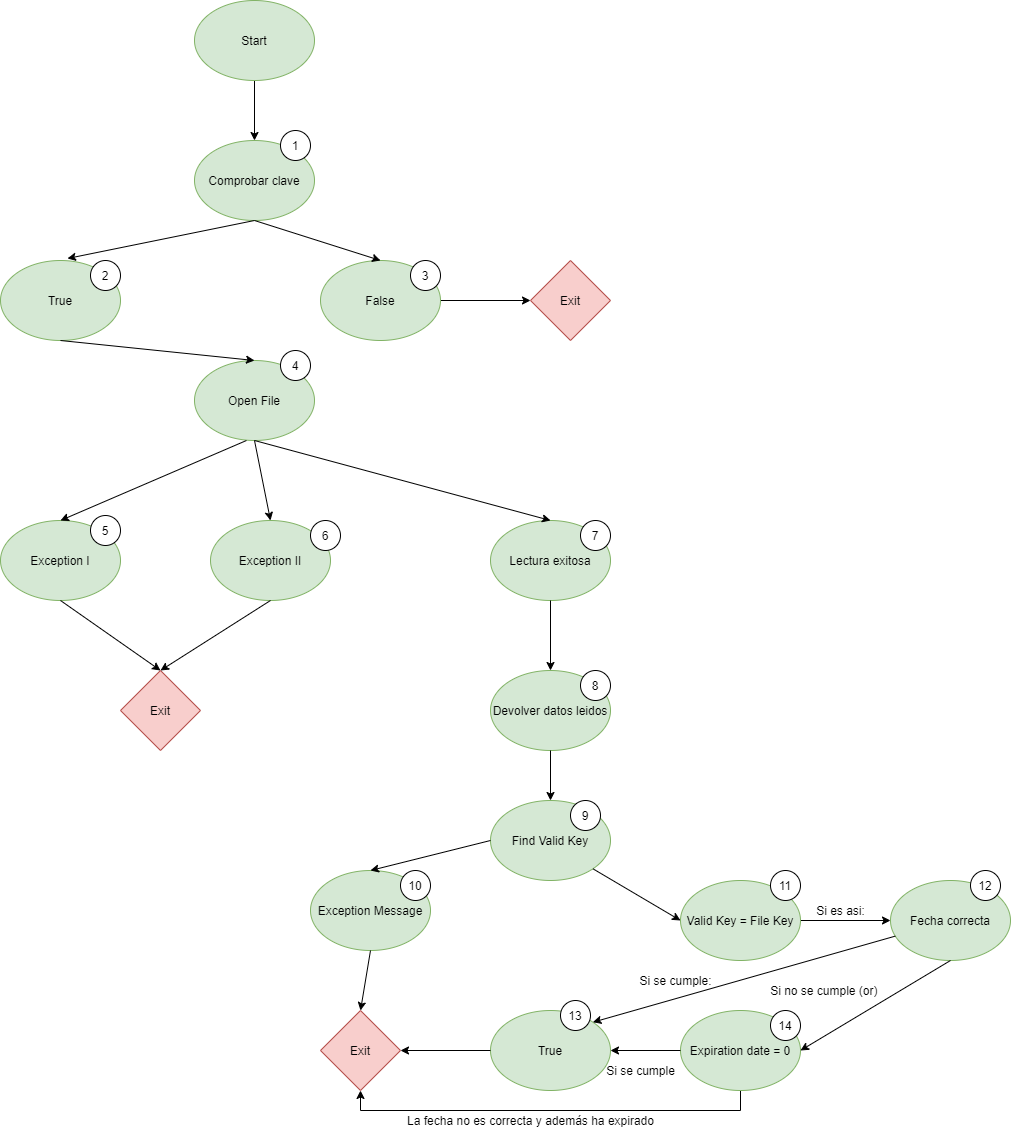

The diagram above was exported from draw.io. Its source (the exported page's mxGraphModel, read from the mxfile embedded in the PNG):
<mxGraphModel dx="1182" dy="745" grid="1" gridSize="10" guides="1" tooltips="1" connect="1" arrows="1" fold="1" page="1" pageScale="1" pageWidth="827" pageHeight="1169" math="0" shadow="0">
  <root>
    <mxCell id="0" />
    <mxCell id="1" parent="0" />
    <mxCell id="zckJCRPP2CWJnqltEOmD-21" style="edgeStyle=orthogonalEdgeStyle;rounded=0;orthogonalLoop=1;jettySize=auto;html=1;exitX=0.5;exitY=1;exitDx=0;exitDy=0;entryX=0.5;entryY=0;entryDx=0;entryDy=0;" edge="1" parent="1" source="zckJCRPP2CWJnqltEOmD-2" target="zckJCRPP2CWJnqltEOmD-3">
      <mxGeometry relative="1" as="geometry" />
    </mxCell>
    <mxCell id="zckJCRPP2CWJnqltEOmD-2" value="Start" style="ellipse;whiteSpace=wrap;html=1;fillColor=#d5e8d4;strokeColor=#82b366;" vertex="1" parent="1">
      <mxGeometry x="354" y="40" width="120" height="80" as="geometry" />
    </mxCell>
    <mxCell id="zckJCRPP2CWJnqltEOmD-3" value="Comprobar clave" style="ellipse;whiteSpace=wrap;html=1;fillColor=#d5e8d4;strokeColor=#82b366;" vertex="1" parent="1">
      <mxGeometry x="354" y="180" width="120" height="80" as="geometry" />
    </mxCell>
    <mxCell id="zckJCRPP2CWJnqltEOmD-4" value="True" style="ellipse;whiteSpace=wrap;html=1;fillColor=#d5e8d4;strokeColor=#82b366;" vertex="1" parent="1">
      <mxGeometry x="160" y="300" width="120" height="80" as="geometry" />
    </mxCell>
    <mxCell id="zckJCRPP2CWJnqltEOmD-24" style="edgeStyle=orthogonalEdgeStyle;rounded=0;orthogonalLoop=1;jettySize=auto;html=1;exitX=1;exitY=0.5;exitDx=0;exitDy=0;entryX=0;entryY=0.5;entryDx=0;entryDy=0;" edge="1" parent="1" source="zckJCRPP2CWJnqltEOmD-5" target="zckJCRPP2CWJnqltEOmD-12">
      <mxGeometry relative="1" as="geometry" />
    </mxCell>
    <mxCell id="zckJCRPP2CWJnqltEOmD-5" value="False" style="ellipse;whiteSpace=wrap;html=1;fillColor=#d5e8d4;strokeColor=#82b366;" vertex="1" parent="1">
      <mxGeometry x="480" y="300" width="120" height="80" as="geometry" />
    </mxCell>
    <mxCell id="zckJCRPP2CWJnqltEOmD-7" value="Open File" style="ellipse;whiteSpace=wrap;html=1;fillColor=#d5e8d4;strokeColor=#82b366;" vertex="1" parent="1">
      <mxGeometry x="354" y="400" width="120" height="80" as="geometry" />
    </mxCell>
    <mxCell id="zckJCRPP2CWJnqltEOmD-8" value="Exception I" style="ellipse;whiteSpace=wrap;html=1;fillColor=#d5e8d4;strokeColor=#82b366;" vertex="1" parent="1">
      <mxGeometry x="160" y="560" width="120" height="80" as="geometry" />
    </mxCell>
    <mxCell id="zckJCRPP2CWJnqltEOmD-9" value="Exception II" style="ellipse;whiteSpace=wrap;html=1;fillColor=#d5e8d4;strokeColor=#82b366;" vertex="1" parent="1">
      <mxGeometry x="370" y="560" width="120" height="80" as="geometry" />
    </mxCell>
    <mxCell id="zckJCRPP2CWJnqltEOmD-10" value="Lectura exitosa" style="ellipse;whiteSpace=wrap;html=1;fillColor=#d5e8d4;strokeColor=#82b366;" vertex="1" parent="1">
      <mxGeometry x="650" y="560" width="120" height="80" as="geometry" />
    </mxCell>
    <mxCell id="zckJCRPP2CWJnqltEOmD-11" value="Exit" style="rhombus;whiteSpace=wrap;html=1;fillColor=#f8cecc;strokeColor=#b85450;" vertex="1" parent="1">
      <mxGeometry x="280" y="710" width="80" height="80" as="geometry" />
    </mxCell>
    <mxCell id="zckJCRPP2CWJnqltEOmD-12" value="Exit" style="rhombus;whiteSpace=wrap;html=1;fillColor=#f8cecc;strokeColor=#b85450;" vertex="1" parent="1">
      <mxGeometry x="690" y="300" width="80" height="80" as="geometry" />
    </mxCell>
    <mxCell id="zckJCRPP2CWJnqltEOmD-13" value="Devolver datos leidos" style="ellipse;whiteSpace=wrap;html=1;fillColor=#d5e8d4;strokeColor=#82b366;" vertex="1" parent="1">
      <mxGeometry x="650" y="710" width="120" height="80" as="geometry" />
    </mxCell>
    <mxCell id="zckJCRPP2CWJnqltEOmD-14" value="Find Valid Key" style="ellipse;whiteSpace=wrap;html=1;fillColor=#d5e8d4;strokeColor=#82b366;" vertex="1" parent="1">
      <mxGeometry x="650" y="840" width="120" height="80" as="geometry" />
    </mxCell>
    <mxCell id="zckJCRPP2CWJnqltEOmD-37" style="edgeStyle=orthogonalEdgeStyle;rounded=0;orthogonalLoop=1;jettySize=auto;html=1;exitX=1;exitY=0.5;exitDx=0;exitDy=0;" edge="1" parent="1" source="zckJCRPP2CWJnqltEOmD-15" target="zckJCRPP2CWJnqltEOmD-16">
      <mxGeometry relative="1" as="geometry" />
    </mxCell>
    <mxCell id="zckJCRPP2CWJnqltEOmD-15" value="Valid Key = File Key" style="ellipse;whiteSpace=wrap;html=1;fillColor=#d5e8d4;strokeColor=#82b366;" vertex="1" parent="1">
      <mxGeometry x="840" y="920" width="120" height="80" as="geometry" />
    </mxCell>
    <mxCell id="zckJCRPP2CWJnqltEOmD-16" value="Fecha correcta" style="ellipse;whiteSpace=wrap;html=1;fillColor=#d5e8d4;strokeColor=#82b366;" vertex="1" parent="1">
      <mxGeometry x="1050" y="920" width="120" height="80" as="geometry" />
    </mxCell>
    <mxCell id="zckJCRPP2CWJnqltEOmD-17" value="Exception Message" style="ellipse;whiteSpace=wrap;html=1;fillColor=#d5e8d4;strokeColor=#82b366;" vertex="1" parent="1">
      <mxGeometry x="470" y="910" width="120" height="80" as="geometry" />
    </mxCell>
    <mxCell id="zckJCRPP2CWJnqltEOmD-18" value="True" style="ellipse;whiteSpace=wrap;html=1;fillColor=#d5e8d4;strokeColor=#82b366;" vertex="1" parent="1">
      <mxGeometry x="650" y="1050" width="120" height="80" as="geometry" />
    </mxCell>
    <mxCell id="zckJCRPP2CWJnqltEOmD-19" value="Exit" style="rhombus;whiteSpace=wrap;html=1;fillColor=#f8cecc;strokeColor=#b85450;" vertex="1" parent="1">
      <mxGeometry x="480" y="1050" width="80" height="80" as="geometry" />
    </mxCell>
    <mxCell id="zckJCRPP2CWJnqltEOmD-64" style="edgeStyle=orthogonalEdgeStyle;rounded=0;orthogonalLoop=1;jettySize=auto;html=1;exitX=0.5;exitY=1;exitDx=0;exitDy=0;entryX=0.5;entryY=1;entryDx=0;entryDy=0;" edge="1" parent="1" source="zckJCRPP2CWJnqltEOmD-20" target="zckJCRPP2CWJnqltEOmD-19">
      <mxGeometry relative="1" as="geometry" />
    </mxCell>
    <mxCell id="zckJCRPP2CWJnqltEOmD-20" value="Expiration date = 0" style="ellipse;whiteSpace=wrap;html=1;fillColor=#d5e8d4;strokeColor=#82b366;" vertex="1" parent="1">
      <mxGeometry x="840" y="1050" width="120" height="80" as="geometry" />
    </mxCell>
    <mxCell id="zckJCRPP2CWJnqltEOmD-22" value="" style="endArrow=classic;html=1;entryX=0.558;entryY=-0.025;entryDx=0;entryDy=0;entryPerimeter=0;exitX=0.5;exitY=1;exitDx=0;exitDy=0;" edge="1" parent="1" source="zckJCRPP2CWJnqltEOmD-3" target="zckJCRPP2CWJnqltEOmD-4">
      <mxGeometry width="50" height="50" relative="1" as="geometry">
        <mxPoint x="560" y="210" as="sourcePoint" />
        <mxPoint x="610" y="160" as="targetPoint" />
      </mxGeometry>
    </mxCell>
    <mxCell id="zckJCRPP2CWJnqltEOmD-23" value="" style="endArrow=classic;html=1;entryX=0.5;entryY=0;entryDx=0;entryDy=0;exitX=0.5;exitY=1;exitDx=0;exitDy=0;" edge="1" parent="1" source="zckJCRPP2CWJnqltEOmD-3" target="zckJCRPP2CWJnqltEOmD-5">
      <mxGeometry width="50" height="50" relative="1" as="geometry">
        <mxPoint x="560" y="210" as="sourcePoint" />
        <mxPoint x="610" y="160" as="targetPoint" />
      </mxGeometry>
    </mxCell>
    <mxCell id="zckJCRPP2CWJnqltEOmD-25" value="" style="endArrow=classic;html=1;entryX=0.5;entryY=0;entryDx=0;entryDy=0;exitX=0.5;exitY=1;exitDx=0;exitDy=0;" edge="1" parent="1" source="zckJCRPP2CWJnqltEOmD-4" target="zckJCRPP2CWJnqltEOmD-7">
      <mxGeometry width="50" height="50" relative="1" as="geometry">
        <mxPoint x="560" y="410" as="sourcePoint" />
        <mxPoint x="610" y="360" as="targetPoint" />
      </mxGeometry>
    </mxCell>
    <mxCell id="zckJCRPP2CWJnqltEOmD-26" value="" style="endArrow=classic;html=1;entryX=0.5;entryY=0;entryDx=0;entryDy=0;exitX=0.433;exitY=1;exitDx=0;exitDy=0;exitPerimeter=0;" edge="1" parent="1" source="zckJCRPP2CWJnqltEOmD-7" target="zckJCRPP2CWJnqltEOmD-8">
      <mxGeometry width="50" height="50" relative="1" as="geometry">
        <mxPoint x="560" y="510" as="sourcePoint" />
        <mxPoint x="610" y="460" as="targetPoint" />
      </mxGeometry>
    </mxCell>
    <mxCell id="zckJCRPP2CWJnqltEOmD-27" value="" style="endArrow=classic;html=1;entryX=0.5;entryY=0;entryDx=0;entryDy=0;exitX=0.5;exitY=1;exitDx=0;exitDy=0;" edge="1" parent="1" source="zckJCRPP2CWJnqltEOmD-7" target="zckJCRPP2CWJnqltEOmD-9">
      <mxGeometry width="50" height="50" relative="1" as="geometry">
        <mxPoint x="560" y="510" as="sourcePoint" />
        <mxPoint x="610" y="460" as="targetPoint" />
      </mxGeometry>
    </mxCell>
    <mxCell id="zckJCRPP2CWJnqltEOmD-28" value="" style="endArrow=classic;html=1;entryX=0.5;entryY=0;entryDx=0;entryDy=0;exitX=0.5;exitY=1;exitDx=0;exitDy=0;" edge="1" parent="1" source="zckJCRPP2CWJnqltEOmD-7" target="zckJCRPP2CWJnqltEOmD-10">
      <mxGeometry width="50" height="50" relative="1" as="geometry">
        <mxPoint x="560" y="510" as="sourcePoint" />
        <mxPoint x="610" y="460" as="targetPoint" />
      </mxGeometry>
    </mxCell>
    <mxCell id="zckJCRPP2CWJnqltEOmD-29" value="" style="endArrow=classic;html=1;entryX=0.5;entryY=0;entryDx=0;entryDy=0;exitX=0.5;exitY=1;exitDx=0;exitDy=0;" edge="1" parent="1" source="zckJCRPP2CWJnqltEOmD-9" target="zckJCRPP2CWJnqltEOmD-11">
      <mxGeometry width="50" height="50" relative="1" as="geometry">
        <mxPoint x="560" y="710" as="sourcePoint" />
        <mxPoint x="610" y="660" as="targetPoint" />
      </mxGeometry>
    </mxCell>
    <mxCell id="zckJCRPP2CWJnqltEOmD-30" value="" style="endArrow=classic;html=1;exitX=0.5;exitY=1;exitDx=0;exitDy=0;" edge="1" parent="1" source="zckJCRPP2CWJnqltEOmD-8">
      <mxGeometry width="50" height="50" relative="1" as="geometry">
        <mxPoint x="560" y="710" as="sourcePoint" />
        <mxPoint x="320" y="710" as="targetPoint" />
      </mxGeometry>
    </mxCell>
    <mxCell id="zckJCRPP2CWJnqltEOmD-31" value="" style="endArrow=classic;html=1;entryX=0.5;entryY=0;entryDx=0;entryDy=0;exitX=0.5;exitY=1;exitDx=0;exitDy=0;" edge="1" parent="1" source="zckJCRPP2CWJnqltEOmD-10" target="zckJCRPP2CWJnqltEOmD-13">
      <mxGeometry width="50" height="50" relative="1" as="geometry">
        <mxPoint x="560" y="710" as="sourcePoint" />
        <mxPoint x="610" y="660" as="targetPoint" />
      </mxGeometry>
    </mxCell>
    <mxCell id="zckJCRPP2CWJnqltEOmD-32" value="" style="endArrow=classic;html=1;entryX=0.5;entryY=0;entryDx=0;entryDy=0;exitX=0.5;exitY=1;exitDx=0;exitDy=0;" edge="1" parent="1" source="zckJCRPP2CWJnqltEOmD-13" target="zckJCRPP2CWJnqltEOmD-14">
      <mxGeometry width="50" height="50" relative="1" as="geometry">
        <mxPoint x="560" y="910" as="sourcePoint" />
        <mxPoint x="610" y="860" as="targetPoint" />
      </mxGeometry>
    </mxCell>
    <mxCell id="zckJCRPP2CWJnqltEOmD-33" value="" style="endArrow=classic;html=1;entryX=0.5;entryY=0;entryDx=0;entryDy=0;exitX=0;exitY=0.5;exitDx=0;exitDy=0;" edge="1" parent="1" source="zckJCRPP2CWJnqltEOmD-14" target="zckJCRPP2CWJnqltEOmD-17">
      <mxGeometry width="50" height="50" relative="1" as="geometry">
        <mxPoint x="760" y="990" as="sourcePoint" />
        <mxPoint x="610" y="860" as="targetPoint" />
      </mxGeometry>
    </mxCell>
    <mxCell id="zckJCRPP2CWJnqltEOmD-34" value="" style="endArrow=classic;html=1;entryX=0.5;entryY=0;entryDx=0;entryDy=0;exitX=0.5;exitY=1;exitDx=0;exitDy=0;" edge="1" parent="1" source="zckJCRPP2CWJnqltEOmD-17" target="zckJCRPP2CWJnqltEOmD-19">
      <mxGeometry width="50" height="50" relative="1" as="geometry">
        <mxPoint x="560" y="1010" as="sourcePoint" />
        <mxPoint x="610" y="960" as="targetPoint" />
      </mxGeometry>
    </mxCell>
    <mxCell id="zckJCRPP2CWJnqltEOmD-36" value="" style="endArrow=classic;html=1;entryX=0;entryY=0.5;entryDx=0;entryDy=0;exitX=1;exitY=1;exitDx=0;exitDy=0;" edge="1" parent="1" source="zckJCRPP2CWJnqltEOmD-14" target="zckJCRPP2CWJnqltEOmD-15">
      <mxGeometry width="50" height="50" relative="1" as="geometry">
        <mxPoint x="560" y="1010" as="sourcePoint" />
        <mxPoint x="610" y="960" as="targetPoint" />
      </mxGeometry>
    </mxCell>
    <mxCell id="zckJCRPP2CWJnqltEOmD-38" value="" style="endArrow=classic;html=1;entryX=1;entryY=0.5;entryDx=0;entryDy=0;exitX=0.5;exitY=1;exitDx=0;exitDy=0;" edge="1" parent="1" source="zckJCRPP2CWJnqltEOmD-16" target="zckJCRPP2CWJnqltEOmD-20">
      <mxGeometry width="50" height="50" relative="1" as="geometry">
        <mxPoint x="560" y="1010" as="sourcePoint" />
        <mxPoint x="610" y="960" as="targetPoint" />
      </mxGeometry>
    </mxCell>
    <mxCell id="zckJCRPP2CWJnqltEOmD-39" value="" style="endArrow=classic;html=1;entryX=1;entryY=0;entryDx=0;entryDy=0;" edge="1" parent="1" source="zckJCRPP2CWJnqltEOmD-16" target="zckJCRPP2CWJnqltEOmD-18">
      <mxGeometry width="50" height="50" relative="1" as="geometry">
        <mxPoint x="560" y="910" as="sourcePoint" />
        <mxPoint x="610" y="860" as="targetPoint" />
      </mxGeometry>
    </mxCell>
    <mxCell id="zckJCRPP2CWJnqltEOmD-40" value="" style="endArrow=classic;html=1;entryX=1;entryY=0.5;entryDx=0;entryDy=0;exitX=0;exitY=0.5;exitDx=0;exitDy=0;" edge="1" parent="1" source="zckJCRPP2CWJnqltEOmD-20" target="zckJCRPP2CWJnqltEOmD-18">
      <mxGeometry width="50" height="50" relative="1" as="geometry">
        <mxPoint x="560" y="910" as="sourcePoint" />
        <mxPoint x="610" y="860" as="targetPoint" />
      </mxGeometry>
    </mxCell>
    <mxCell id="zckJCRPP2CWJnqltEOmD-41" value="" style="endArrow=classic;html=1;entryX=1;entryY=0.5;entryDx=0;entryDy=0;exitX=0;exitY=0.5;exitDx=0;exitDy=0;" edge="1" parent="1" source="zckJCRPP2CWJnqltEOmD-18" target="zckJCRPP2CWJnqltEOmD-19">
      <mxGeometry width="50" height="50" relative="1" as="geometry">
        <mxPoint x="560" y="910" as="sourcePoint" />
        <mxPoint x="610" y="860" as="targetPoint" />
      </mxGeometry>
    </mxCell>
    <mxCell id="zckJCRPP2CWJnqltEOmD-42" value="Si es asi:" style="text;html=1;align=center;verticalAlign=middle;resizable=0;points=[];autosize=1;strokeColor=none;" vertex="1" parent="1">
      <mxGeometry x="970" y="940" width="60" height="20" as="geometry" />
    </mxCell>
    <mxCell id="zckJCRPP2CWJnqltEOmD-43" value="Si se cumple:" style="text;html=1;align=center;verticalAlign=middle;resizable=0;points=[];autosize=1;strokeColor=none;" vertex="1" parent="1">
      <mxGeometry x="790" y="1010" width="90" height="20" as="geometry" />
    </mxCell>
    <mxCell id="zckJCRPP2CWJnqltEOmD-44" value="Si se cumple" style="text;html=1;align=center;verticalAlign=middle;resizable=0;points=[];autosize=1;strokeColor=none;" vertex="1" parent="1">
      <mxGeometry x="760" y="1100" width="80" height="20" as="geometry" />
    </mxCell>
    <mxCell id="zckJCRPP2CWJnqltEOmD-45" value="Si no se cumple (or)&amp;nbsp;" style="text;html=1;align=center;verticalAlign=middle;resizable=0;points=[];autosize=1;strokeColor=none;" vertex="1" parent="1">
      <mxGeometry x="920" y="1020" width="130" height="20" as="geometry" />
    </mxCell>
    <mxCell id="zckJCRPP2CWJnqltEOmD-47" value="1" style="ellipse;whiteSpace=wrap;html=1;aspect=fixed;" vertex="1" parent="1">
      <mxGeometry x="440" y="170" width="30" height="30" as="geometry" />
    </mxCell>
    <mxCell id="zckJCRPP2CWJnqltEOmD-48" value="2" style="ellipse;whiteSpace=wrap;html=1;aspect=fixed;" vertex="1" parent="1">
      <mxGeometry x="250" y="300" width="30" height="30" as="geometry" />
    </mxCell>
    <mxCell id="zckJCRPP2CWJnqltEOmD-49" value="3" style="ellipse;whiteSpace=wrap;html=1;aspect=fixed;" vertex="1" parent="1">
      <mxGeometry x="570" y="300" width="30" height="30" as="geometry" />
    </mxCell>
    <mxCell id="zckJCRPP2CWJnqltEOmD-51" value="4" style="ellipse;whiteSpace=wrap;html=1;aspect=fixed;" vertex="1" parent="1">
      <mxGeometry x="440" y="390" width="30" height="30" as="geometry" />
    </mxCell>
    <mxCell id="zckJCRPP2CWJnqltEOmD-52" value="5" style="ellipse;whiteSpace=wrap;html=1;aspect=fixed;" vertex="1" parent="1">
      <mxGeometry x="250" y="555" width="30" height="30" as="geometry" />
    </mxCell>
    <mxCell id="zckJCRPP2CWJnqltEOmD-53" value="6" style="ellipse;whiteSpace=wrap;html=1;aspect=fixed;" vertex="1" parent="1">
      <mxGeometry x="470" y="560" width="30" height="30" as="geometry" />
    </mxCell>
    <mxCell id="zckJCRPP2CWJnqltEOmD-54" value="7" style="ellipse;whiteSpace=wrap;html=1;aspect=fixed;" vertex="1" parent="1">
      <mxGeometry x="740" y="560" width="30" height="30" as="geometry" />
    </mxCell>
    <mxCell id="zckJCRPP2CWJnqltEOmD-56" value="8" style="ellipse;whiteSpace=wrap;html=1;aspect=fixed;" vertex="1" parent="1">
      <mxGeometry x="740" y="710" width="30" height="30" as="geometry" />
    </mxCell>
    <mxCell id="zckJCRPP2CWJnqltEOmD-57" value="9" style="ellipse;whiteSpace=wrap;html=1;aspect=fixed;" vertex="1" parent="1">
      <mxGeometry x="730" y="840" width="30" height="30" as="geometry" />
    </mxCell>
    <mxCell id="zckJCRPP2CWJnqltEOmD-58" value="10" style="ellipse;whiteSpace=wrap;html=1;aspect=fixed;" vertex="1" parent="1">
      <mxGeometry x="560" y="910" width="30" height="30" as="geometry" />
    </mxCell>
    <mxCell id="zckJCRPP2CWJnqltEOmD-60" value="13" style="ellipse;whiteSpace=wrap;html=1;aspect=fixed;" vertex="1" parent="1">
      <mxGeometry x="720" y="1040" width="30" height="30" as="geometry" />
    </mxCell>
    <mxCell id="zckJCRPP2CWJnqltEOmD-61" value="11" style="ellipse;whiteSpace=wrap;html=1;aspect=fixed;" vertex="1" parent="1">
      <mxGeometry x="930" y="910" width="30" height="30" as="geometry" />
    </mxCell>
    <mxCell id="zckJCRPP2CWJnqltEOmD-62" value="12" style="ellipse;whiteSpace=wrap;html=1;aspect=fixed;" vertex="1" parent="1">
      <mxGeometry x="1130" y="910" width="30" height="30" as="geometry" />
    </mxCell>
    <mxCell id="zckJCRPP2CWJnqltEOmD-63" value="14" style="ellipse;whiteSpace=wrap;html=1;aspect=fixed;" vertex="1" parent="1">
      <mxGeometry x="930" y="1050" width="30" height="30" as="geometry" />
    </mxCell>
    <mxCell id="zckJCRPP2CWJnqltEOmD-65" value="La fecha no es correcta y además ha expirado" style="text;html=1;align=center;verticalAlign=middle;resizable=0;points=[];autosize=1;strokeColor=none;" vertex="1" parent="1">
      <mxGeometry x="560" y="1150" width="260" height="20" as="geometry" />
    </mxCell>
  </root>
</mxGraphModel>